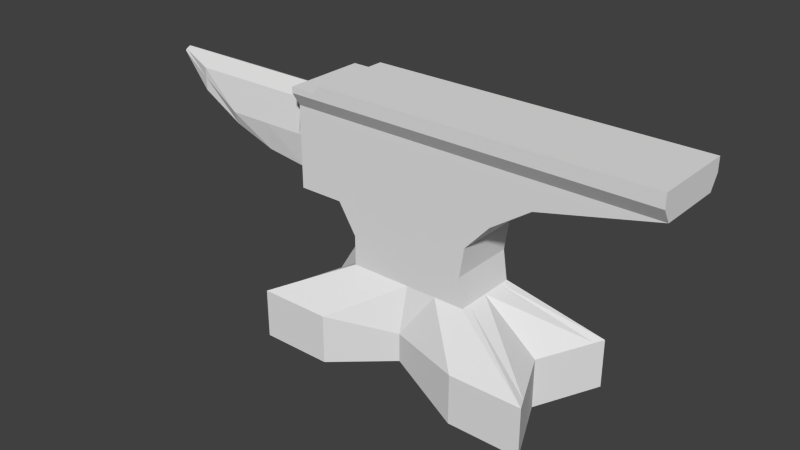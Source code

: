 # Source: anvil.blend  (saved by Blender 2.70.0; exported with 4.5.12 LTS)
import bpy
from mathutils import Matrix  # noqa: F401  (used for matrix-valued properties, if any)

bpy.ops.wm.read_factory_settings(use_empty=True)
scene = bpy.context.scene
scene.name = 'Scene'

# ---- collections
col_collection_1 = bpy.data.collections.new('Collection 1'); scene.collection.children.link(col_collection_1)

# ---- world
world_world = bpy.data.worlds.new('World'); scene.world = world_world
world_world.color = (0.05088, 0.05088, 0.05088)
world_world.use_sun_shadow = False
world_world.sun_shadow_jitter_overblur = 0.0
world_world.cycles.sampling_method = 'MANUAL'
world_world.cycles.sample_map_resolution = 256

# ---- meshes
me_cube_001 = bpy.data.meshes.new('Cube.001')
me_cube_001.from_pydata([(-1.032, -0.5552, -1.158), (1.435, -0.5552, -1.158), (-1.032, -0.5552, -0.7358), (1.435, -0.5552, -0.7358), (-0.3127, -0.276, -0.3573), (0.7154, -0.276, -0.3573), (0.2013, -0.3664, -0.7358), (0.2013, -0.3664, -0.979), (0.2013, -0.276, -0.3573), (0.818, -0.5552, -1.158), (0.818, -0.5552, -0.7358), (0.4584, -0.276, -0.3573), (-0.4153, -0.5552, -0.7358), (-0.05568, -0.276, -0.3573), (-0.4153, -0.5552, -1.158), (-0.3127, -0.276, -0.1103), (-0.4665, -0.276, 0.1367), (0.7154, -0.276, 0.1367), (0.2013, -0.276, 0.1367), (0.4584, -0.276, 0.1367), (-0.05568, -0.276, 0.1367), (-0.4665, -0.276, 0.5935), (0.4584, -0.276, -0.1103), (0.2013, -0.276, -0.1103), (-0.05568, -0.276, -0.1103), (0.6781, -0.276, -0.1103), (-0.4665, -0.3467, 1.05), (2.207, -0.3467, 1.05), (0.2013, -0.3467, 1.05), (0.4584, -0.3467, 1.05), (-0.05568, -0.3467, 1.05), (0.4584, -0.276, 0.5935), (0.2013, -0.276, 0.5935), (-0.05568, -0.276, 0.5935), (1.251, -0.276, 0.5935), (-0.05568, -0.276, 0.3651), (-0.4665, -0.276, 0.3651), (0.4584, -0.276, 0.3651), (0.2013, -0.276, 0.3651), (0.9205, -0.276, 0.3651), (-0.4665, -0.276, 0.8218), (0.4584, -0.276, 0.8218), (0.2013, -0.276, 0.8218), (2.207, -0.276, 0.8218), (-0.05568, -0.276, 0.8218), (-0.4665, -0.3467, 0.936), (0.4584, -0.3467, 0.936), (0.2013, -0.3467, 0.936), (2.207, -0.3467, 0.936), (-0.05568, -0.3467, 0.936), (-0.4665, -0.3114, 0.8789), (0.4584, -0.3114, 0.8789), (0.2013, -0.3114, 0.8789), (2.207, -0.3114, 0.8789), (-0.05568, -0.3114, 0.8789), (-0.4665, -0.276, 0.7076), (0.4584, -0.276, 0.7076), (0.2013, -0.276, 0.7076), (1.729, -0.276, 0.7076), (-0.05568, -0.276, 0.7076), (-0.05568, -0.276, 0.4793), (-0.4665, -0.276, 0.4793), (0.4584, -0.276, 0.4793), (0.2013, -0.276, 0.4793), (1.086, -0.276, 0.4793), (-0.05568, -0.276, 0.2509), (-0.4665, -0.276, 0.2509), (0.4584, -0.276, 0.2509), (0.2013, -0.276, 0.2509), (0.8179, -0.276, 0.2509), (-0.6296, -0.276, 0.1367), (-0.6296, -0.276, 0.5935), (-0.6296, -0.3467, 0.9865), (-0.6296, -0.276, 0.3651), (-0.6296, -0.276, 0.8218), (-0.6296, -0.3467, 0.936), (-0.6296, -0.3114, 0.8789), (-0.6296, -0.276, 0.7076), (-0.6296, -0.276, 0.4793), (-0.6296, -0.276, 0.2509), (-0.583, -0.276, 0.2509), (-0.583, -0.276, 0.4793), (-0.583, -0.276, 0.7076), (-0.583, -0.3114, 0.8789), (-0.583, -0.3467, 0.936), (-0.583, -0.276, 0.8218), (-0.583, -0.276, 0.3651), (-0.583, -0.3467, 1.05), (-0.583, -0.276, 0.5935), (-0.583, -0.276, 0.1367), (-0.4665, -0.276, 0.7647), (0.4584, -0.276, 0.7647), (0.2013, -0.276, 0.7647), (1.968, -0.276, 0.7647), (-0.05568, -0.276, 0.7647), (-0.6296, -0.276, 0.7647), (-0.583, -0.276, 0.7647), (-0.4665, -0.276, 0.6506), (0.4584, -0.276, 0.6506), (0.2013, -0.276, 0.6506), (1.49, -0.276, 0.6506), (-0.05568, -0.276, 0.6506), (-0.6296, -0.276, 0.6506), (-0.583, -0.276, 0.6506), (-0.05568, -0.276, 0.5364), (-0.4665, -0.276, 0.5364), (0.4584, -0.276, 0.5364), (0.2013, -0.276, 0.5364), (1.169, -0.276, 0.5364), (-0.6296, -0.276, 0.5364), (-0.583, -0.276, 0.5364), (-0.05568, -0.276, 0.4222), (-0.4665, -0.276, 0.4222), (0.4584, -0.276, 0.4222), (0.2013, -0.276, 0.4222), (1.003, -0.276, 0.4222), (-0.6296, -0.276, 0.4222), (-0.583, -0.276, 0.4222), (-0.05568, -0.276, 0.308), (-0.4665, -0.276, 0.308), (0.4584, -0.276, 0.308), (0.2013, -0.276, 0.308), (0.8692, -0.276, 0.308), (-0.6296, -0.276, 0.308), (-0.583, -0.276, 0.308), (-0.9507, -0.1957, 0.5338), (-0.9507, -0.1564, 0.2475), (-0.9507, -0.1564, 0.8201), (-0.8469, -0.276, 0.1367), (-0.8469, -0.276, 0.5935), (-0.8469, -0.3467, 0.9865), (-0.8469, -0.276, 0.3651), (-0.8469, -0.276, 0.8218), (-0.8469, -0.3467, 0.936), (-0.8469, -0.3114, 0.8789), (-0.8469, -0.276, 0.7076), (-0.8469, -0.276, 0.4793), (-0.8469, -0.276, 0.2509), (-0.8469, -0.276, 0.7647), (-0.8469, -0.276, 0.6506), (-0.8469, -0.276, 0.5364), (-0.8469, -0.276, 0.4222), (-0.8469, -0.276, 0.308), (-2.403, -0.04798, 0.8617), (-2.403, -0.03912, 0.8403), (-2.403, -0.03912, 0.8762), (-1.677, -0.1564, 0.8201), (-1.677, -0.1564, 0.4199), (-1.677, -0.1957, 0.5338), (-1.314, -0.1564, 0.8201), (-1.314, -0.1564, 0.296), (-1.314, -0.1957, 0.5338), (-2.04, -0.1573, 0.7388), (-2.04, -0.1564, 0.8201), (-2.04, -0.1564, 0.6274), (-0.9928, -0.47, -1.158), (1.396, -0.47, -0.7358), (0.7154, -0.1959, -0.3573), (0.2013, -0.3102, -0.979), (-0.9928, -0.47, -0.7358), (1.396, -0.47, -1.158), (-0.3127, -0.1959, -0.3573), (0.818, -0.47, -1.158), (-0.4153, -0.47, -1.158), (0.7154, -0.1959, 0.1367), (-0.4665, -0.1959, 0.1367), (-0.3127, -0.1959, -0.1103), (0.6781, -0.1959, -0.1103), (2.207, -0.246, 1.05), (0.2013, -0.246, 1.05), (-0.4665, -0.246, 1.05), (0.4584, -0.246, 1.05), (-0.05568, -0.246, 1.05), (1.251, -0.1959, 0.5935), (0.9205, -0.1959, 0.3651), (2.207, -0.1959, 0.8218), (2.207, -0.246, 0.936), (2.207, -0.221, 0.8789), (1.729, -0.1959, 0.7076), (1.086, -0.1959, 0.4793), (0.8179, -0.1959, 0.2509), (-0.6296, -0.1959, 0.1367), (-0.6296, -0.246, 0.9865), (-0.583, -0.246, 1.05), (-0.583, -0.1959, 0.1367), (1.968, -0.1959, 0.7647), (1.49, -0.1959, 0.6506), (1.169, -0.1959, 0.5364), (1.003, -0.1959, 0.4222), (0.8692, -0.1959, 0.308), (-0.8469, -0.1959, 0.1367), (-0.8469, -0.246, 0.9865), (-0.8469, -0.246, 0.936), (-0.8469, -0.221, 0.8789), (-0.8469, -0.1959, 0.8218), (-0.8469, -0.1959, 0.7647), (-0.8469, -0.1959, 0.7076), (-0.8469, -0.1959, 0.6506), (-0.8469, -0.1959, 0.5935), (-0.8469, -0.1959, 0.5364), (-0.8469, -0.1899, 0.4793), (-0.8469, -0.1807, 0.4222), (-0.8469, -0.1743, 0.3651), (-0.8469, -0.1645, 0.308), (-0.8469, -0.1564, 0.2509), (-0.05568, -0.276, 0.1713), (-0.4665, -0.276, 0.1713), (0.4584, -0.276, 0.1713), (0.2013, -0.276, 0.1713), (0.7464, -0.276, 0.1713), (-0.6296, -0.276, 0.1713), (-0.583, -0.276, 0.1713), (-0.8469, -0.276, 0.1713), (0.7464, -0.1959, 0.1713), (-0.8469, -0.184, 0.1713), (-1.032, 0.5552, -1.158), (1.435, 0.5552, -1.158), (-1.032, 0.5552, -0.7358), (1.435, 0.5552, -0.7358), (-0.3127, 0.276, -0.3573), (0.7154, 0.276, -0.3573), (0.2013, 0.3664, -0.7358), (0.2013, 0.3664, -0.979), (0.2013, 0.276, -0.3573), (-0.7765, 0.0, -0.7358), (-0.7765, 0.0, -1.158), (1.179, 0.0, -0.7358), (1.179, 0.0, -1.158), (-0.3127, 0.0, -0.3573), (0.7154, 0.0, -0.3573), (0.2013, 0.0, -0.979), (0.818, 0.5552, -1.158), (0.818, 0.5552, -0.7358), (0.4584, 0.276, -0.3573), (0.818, 0.0, -1.158), (-0.3127, 0.0, -0.1103), (-0.4153, 0.5552, -0.7358), (-0.05568, 0.276, -0.3573), (-0.4153, 0.5552, -1.158), (-0.3127, 0.276, -0.1103), (-0.4153, 0.0, -1.158), (-0.4665, 0.276, 0.1367), (0.7154, 0.276, 0.1367), (0.2013, 0.276, 0.1367), (-0.4665, 0.0, 0.1367), (0.7154, 0.0, 0.1367), (0.4584, 0.276, 0.1367), (-0.05568, 0.276, 0.1367), (-0.4665, 0.276, 0.5935), (0.6781, 0.0, -0.1103), (0.4584, 0.276, -0.1103), (0.2013, 0.276, -0.1103), (-0.05568, 0.276, -0.1103), (0.6781, 0.276, -0.1103), (-0.4665, 0.3467, 1.05), (2.207, 0.3467, 1.05), (0.2013, 0.3467, 1.05), (-0.4665, 0.0, 1.05), (2.207, 0.0, 1.05), (0.2013, 0.0, 1.05), (0.4584, 0.3467, 1.05), (0.4584, 0.0, 1.05), (-0.05568, 0.3467, 1.05), (-0.05568, 0.0, 1.05), (1.251, 0.0, 0.5935), (0.4584, 0.276, 0.5935), (0.2013, 0.276, 0.5935), (-0.05568, 0.276, 0.5935), (1.251, 0.276, 0.5935), (0.9205, 0.0, 0.3651), (-0.05568, 0.276, 0.3651), (-0.4665, 0.276, 0.3651), (0.4584, 0.276, 0.3651), (0.2013, 0.276, 0.3651), (0.9205, 0.276, 0.3651), (-0.4665, 0.276, 0.8218), (0.4584, 0.276, 0.8218), (0.2013, 0.276, 0.8218), (2.207, 0.276, 0.8218), (2.207, 0.0, 0.8218), (-0.05568, 0.276, 0.8218), (-0.4665, 0.3467, 0.936), (0.4584, 0.3467, 0.936), (0.2013, 0.3467, 0.936), (2.207, 0.3467, 0.936), (2.207, 0.0, 0.936), (-0.05568, 0.3467, 0.936), (-0.4665, 0.3114, 0.8789), (0.4584, 0.3114, 0.8789), (0.2013, 0.3114, 0.8789), (2.207, 0.3114, 0.8789), (2.207, 0.0, 0.8789), (-0.05568, 0.3114, 0.8789), (-0.4665, 0.276, 0.7076), (0.4584, 0.276, 0.7076), (0.2013, 0.276, 0.7076), (1.729, 0.276, 0.7076), (1.729, 0.0, 0.7076), (-0.05568, 0.276, 0.7076), (1.086, 0.0, 0.4793), (-0.05568, 0.276, 0.4793), (-0.4665, 0.276, 0.4793), (0.4584, 0.276, 0.4793), (0.2013, 0.276, 0.4793), (1.086, 0.276, 0.4793), (0.8179, 0.0, 0.2509), (-0.05568, 0.276, 0.2509), (-0.4665, 0.276, 0.2509), (0.4584, 0.276, 0.2509), (0.2013, 0.276, 0.2509), (0.8179, 0.276, 0.2509), (-0.6296, 0.276, 0.1367), (-0.6296, 0.0, 0.1367), (-0.6296, 0.276, 0.5935), (-0.6296, 0.3467, 0.9865), (-0.6296, 0.0, 0.9865), (-0.6296, 0.276, 0.3651), (-0.6296, 0.276, 0.8218), (-0.6296, 0.3467, 0.936), (-0.6296, 0.3114, 0.8789), (-0.6296, 0.276, 0.7076), (-0.6296, 0.276, 0.4793), (-0.6296, 0.276, 0.2509), (-0.583, 0.276, 0.2509), (-0.583, 0.276, 0.4793), (-0.583, 0.276, 0.7076), (-0.583, 0.3114, 0.8789), (-0.583, 0.3467, 0.936), (-0.583, 0.276, 0.8218), (-0.583, 0.276, 0.3651), (-0.583, 0.0, 1.05), (-0.583, 0.3467, 1.05), (-0.583, 0.276, 0.5935), (-0.583, 0.0, 0.1367), (-0.583, 0.276, 0.1367), (-0.4665, 0.276, 0.7647), (0.4584, 0.276, 0.7647), (0.2013, 0.276, 0.7647), (1.968, 0.276, 0.7647), (1.968, 0.0, 0.7647), (-0.05568, 0.276, 0.7647), (-0.6296, 0.276, 0.7647), (-0.583, 0.276, 0.7647), (-0.4665, 0.276, 0.6506), (0.4584, 0.276, 0.6506), (0.2013, 0.276, 0.6506), (1.49, 0.276, 0.6506), (1.49, 0.0, 0.6506), (-0.05568, 0.276, 0.6506), (-0.6296, 0.276, 0.6506), (-0.583, 0.276, 0.6506), (1.169, 0.0, 0.5364), (-0.05568, 0.276, 0.5364), (-0.4665, 0.276, 0.5364), (0.4584, 0.276, 0.5364), (0.2013, 0.276, 0.5364), (1.169, 0.276, 0.5364), (-0.6296, 0.276, 0.5364), (-0.583, 0.276, 0.5364), (1.003, 0.0, 0.4222), (-0.05568, 0.276, 0.4222), (-0.4665, 0.276, 0.4222), (0.4584, 0.276, 0.4222), (0.2013, 0.276, 0.4222), (1.003, 0.276, 0.4222), (-0.6296, 0.276, 0.4222), (-0.583, 0.276, 0.4222), (0.8692, 0.0, 0.308), (-0.05568, 0.276, 0.308), (-0.4665, 0.276, 0.308), (0.4584, 0.276, 0.308), (0.2013, 0.276, 0.308), (0.8692, 0.276, 0.308), (-0.6296, 0.276, 0.308), (-0.583, 0.276, 0.308), (-0.9507, 0.0, 0.8944), (-0.9507, 0.1957, 0.5338), (-0.9507, 0.0, 0.1732), (-0.9507, 0.1564, 0.2475), (-0.9507, 0.1564, 0.8201), (-0.8469, 0.276, 0.1367), (-0.8469, 0.0, 0.1367), (-0.8469, 0.276, 0.5935), (-0.8469, 0.3467, 0.9865), (-0.8469, 0.0, 0.9865), (-0.8469, 0.276, 0.3651), (-0.8469, 0.276, 0.8218), (-0.8469, 0.3467, 0.936), (-0.8469, 0.3114, 0.8789), (-0.8469, 0.276, 0.7076), (-0.8469, 0.276, 0.4793), (-0.8469, 0.276, 0.2509), (-0.8469, 0.276, 0.7647), (-0.8469, 0.276, 0.6506), (-0.8469, 0.276, 0.5364), (-0.8469, 0.276, 0.4222), (-0.8469, 0.276, 0.308), (-0.8469, 0.0, 0.936), (-0.8469, 0.0, 0.8789), (-2.403, 0.0, 0.8617), (-2.403, 0.0, 0.8944), (-2.403, 0.04798, 0.8617), (-2.403, 0.0, 0.8289), (-2.403, 0.03912, 0.8403), (-2.403, 0.03912, 0.8762), (-1.677, 0.1564, 0.8201), (-1.677, 0.0, 0.8944), (-1.677, 0.1564, 0.4199), (-1.677, 0.1957, 0.5338), (-1.677, 0.0, 0.3457), (-1.314, 0.1564, 0.8201), (-1.314, 0.1564, 0.296), (-1.314, 0.0, 0.8944), (-1.314, 0.1957, 0.5338), (-1.314, 0.0, 0.2217), (-2.04, 0.0, 0.8944), (-2.04, 0.1573, 0.7388), (-2.04, 0.0, 0.5532), (-2.04, 0.1564, 0.8201), (-2.04, 0.1564, 0.6274), (-0.9928, 0.47, -1.158), (1.396, 0.47, -0.7358), (0.7154, 0.1959, -0.3573), (0.2013, 0.3102, -0.979), (-0.9928, 0.47, -0.7358), (1.396, 0.47, -1.158), (-0.3127, 0.1959, -0.3573), (0.818, 0.47, -1.158), (-0.4153, 0.47, -1.158), (0.7154, 0.1959, 0.1367), (-0.4665, 0.1959, 0.1367), (-0.3127, 0.1959, -0.1103), (0.6781, 0.1959, -0.1103), (2.207, 0.246, 1.05), (0.2013, 0.246, 1.05), (-0.4665, 0.246, 1.05), (0.4584, 0.246, 1.05), (-0.05568, 0.246, 1.05), (1.251, 0.1959, 0.5935), (0.9205, 0.1959, 0.3651), (2.207, 0.1959, 0.8218), (2.207, 0.246, 0.936), (2.207, 0.221, 0.8789), (1.729, 0.1959, 0.7076), (1.086, 0.1959, 0.4793), (0.8179, 0.1959, 0.2509), (-0.6296, 0.1959, 0.1367), (-0.6296, 0.246, 0.9865), (-0.583, 0.246, 1.05), (-0.583, 0.1959, 0.1367), (1.968, 0.1959, 0.7647), (1.49, 0.1959, 0.6506), (1.169, 0.1959, 0.5364), (1.003, 0.1959, 0.4222), (0.8692, 0.1959, 0.308), (-0.8469, 0.1959, 0.1367), (-0.8469, 0.246, 0.9865), (-0.8469, 0.246, 0.936), (-0.8469, 0.221, 0.8789), (-0.8469, 0.1959, 0.8218), (-0.8469, 0.1959, 0.7647), (-0.8469, 0.1959, 0.7076), (-0.8469, 0.1959, 0.6506), (-0.8469, 0.1959, 0.5935), (-0.8469, 0.1959, 0.5364), (-0.8469, 0.1899, 0.4793), (-0.8469, 0.1807, 0.4222), (-0.8469, 0.1743, 0.3651), (-0.8469, 0.1645, 0.308), (-0.8469, 0.1564, 0.2509), (0.7464, 0.0, 0.1713), (-0.05568, 0.276, 0.1713), (-0.4665, 0.276, 0.1713), (0.4584, 0.276, 0.1713), (0.2013, 0.276, 0.1713), (0.7464, 0.276, 0.1713), (-0.6296, 0.276, 0.1713), (-0.583, 0.276, 0.1713), (-0.8469, 0.276, 0.1713), (-0.8469, 0.0, 0.1713), (0.7464, 0.1959, 0.1713), (-0.8469, 0.184, 0.1713)], [], [(156, 3, 1, 160), (12, 2, 0, 14), (10, 3, 5, 11), (159, 2, 4, 161), (10, 6, 7, 9), (12, 6, 8, 13), (22, 25, 17, 19), (159, 224, 225, 155), (162, 234, 227, 160), (166, 15, 16, 165), (156, 226, 229, 157), (163, 240, 230, 158), (6, 10, 11, 8), (3, 10, 9, 1), (158, 230, 234, 162), (23, 22, 19, 18), (6, 12, 14, 7), (24, 23, 18, 20), (2, 12, 13, 4), (155, 225, 240, 163), (46, 48, 27, 29), (47, 46, 29, 28), (49, 47, 28, 30), (15, 24, 20, 16), (167, 249, 245, 164), (11, 5, 25, 22), (161, 4, 15, 166), (8, 11, 22, 23), (13, 8, 23, 24), (4, 13, 24, 15), (157, 229, 249, 167), (172, 263, 257, 170), (171, 261, 259, 169), (168, 258, 261, 171), (169, 259, 263, 172), (45, 49, 30, 26), (176, 285, 258, 168), (106, 108, 34, 31), (107, 106, 31, 32), (104, 107, 32, 33), (105, 104, 33, 21), (187, 351, 264, 173), (120, 122, 39, 37), (121, 120, 37, 38), (118, 121, 38, 35), (119, 118, 35, 36), (189, 367, 269, 174), (91, 93, 43, 41), (92, 91, 41, 42), (94, 92, 42, 44), (90, 94, 44, 40), (185, 339, 279, 175), (51, 53, 48, 46), (52, 51, 46, 47), (54, 52, 47, 49), (50, 54, 49, 45), (177, 291, 285, 176), (41, 43, 53, 51), (42, 41, 51, 52), (44, 42, 52, 54), (40, 44, 54, 50), (175, 279, 291, 177), (98, 100, 58, 56), (99, 98, 56, 57), (101, 99, 57, 59), (97, 101, 59, 55), (186, 347, 297, 178), (113, 115, 64, 62), (114, 113, 62, 63), (111, 114, 63, 60), (112, 111, 60, 61), (188, 359, 299, 179), (207, 209, 69, 67), (208, 207, 67, 68), (205, 208, 68, 65), (206, 205, 65, 66), (213, 470, 305, 180), (184, 89, 70, 181), (97, 55, 82, 103), (206, 66, 80, 211), (103, 82, 77, 102), (96, 85, 74, 95), (183, 330, 315, 182), (40, 50, 83, 85), (211, 80, 79, 210), (84, 87, 72, 75), (83, 84, 75, 76), (117, 81, 78, 116), (90, 40, 85, 96), (165, 16, 89, 184), (124, 86, 73, 123), (112, 61, 81, 117), (110, 88, 71, 109), (119, 36, 86, 124), (170, 257, 330, 183), (50, 45, 84, 83), (105, 21, 88, 110), (85, 83, 76, 74), (45, 26, 87, 84), (56, 58, 93, 91), (57, 56, 91, 92), (59, 57, 92, 94), (55, 59, 94, 90), (178, 297, 339, 185), (82, 96, 95, 77), (55, 90, 96, 82), (31, 34, 100, 98), (32, 31, 98, 99), (33, 32, 99, 101), (21, 33, 101, 97), (173, 264, 347, 186), (21, 97, 103, 88), (88, 103, 102, 71), (62, 64, 108, 106), (63, 62, 106, 107), (60, 63, 107, 104), (61, 60, 104, 105), (179, 299, 351, 187), (81, 110, 109, 78), (61, 105, 110, 81), (37, 39, 115, 113), (38, 37, 113, 114), (35, 38, 114, 111), (36, 35, 111, 112), (174, 269, 359, 188), (86, 117, 116, 73), (36, 112, 117, 86), (67, 69, 122, 120), (68, 67, 120, 121), (65, 68, 121, 118), (66, 65, 118, 119), (180, 305, 367, 189), (80, 124, 123, 79), (66, 119, 124, 80), (74, 76, 134, 132), (95, 74, 132, 138), (79, 123, 142, 137), (71, 102, 139, 129), (181, 70, 128, 190), (210, 79, 137, 212), (78, 109, 140, 136), (123, 73, 131, 142), (76, 75, 133, 134), (102, 77, 135, 139), (109, 71, 129, 140), (77, 95, 138, 135), (116, 78, 136, 141), (192, 191, 384, 397), (193, 192, 397, 398), (214, 212, 137, 204), (75, 72, 130, 133), (73, 116, 141, 131), (182, 315, 384, 191), (145, 400, 399, 143), (143, 399, 402, 144), (153, 415, 400, 145), (154, 152, 143, 144), (417, 154, 144, 402), (152, 153, 145, 143), (149, 412, 406, 146), (150, 151, 148, 147), (414, 150, 147, 409), (151, 149, 146, 148), (127, 375, 412, 149), (126, 125, 151, 150), (377, 126, 150, 414), (125, 127, 149, 151), (146, 406, 415, 153), (147, 148, 152, 154), (409, 147, 154, 417), (148, 146, 153, 152), (226, 156, 160, 227), (224, 159, 161, 228), (2, 159, 155, 0), (9, 162, 160, 1), (235, 166, 165, 244), (3, 156, 157, 5), (14, 163, 158, 7), (7, 158, 162, 9), (0, 155, 163, 14), (25, 167, 164, 17), (228, 161, 166, 235), (5, 157, 167, 25), (30, 172, 170, 26), (29, 171, 169, 28), (27, 168, 171, 29), (28, 169, 172, 30), (48, 176, 168, 27), (108, 187, 173, 34), (122, 189, 174, 39), (93, 185, 175, 43), (53, 177, 176, 48), (43, 175, 177, 53), (100, 186, 178, 58), (115, 188, 179, 64), (209, 213, 180, 69), (333, 184, 181, 312), (87, 183, 182, 72), (244, 165, 184, 333), (26, 170, 183, 87), (58, 178, 185, 93), (34, 173, 186, 100), (64, 179, 187, 108), (39, 174, 188, 115), (69, 180, 189, 122), (312, 181, 190, 381), (133, 130, 191, 192), (134, 133, 192, 193), (132, 134, 193, 194), (138, 132, 194, 195), (135, 138, 195, 196), (139, 135, 196, 197), (129, 139, 197, 198), (140, 129, 198, 199), (136, 140, 199, 200), (141, 136, 200, 201), (131, 141, 201, 202), (142, 131, 202, 203), (137, 142, 203, 204), (72, 182, 191, 130), (199, 198, 197, 196, 195, 194, 127, 125), (398, 375, 127, 194), (199, 125, 126, 204, 203, 202, 201, 200), (19, 17, 209, 207), (18, 19, 207, 208), (20, 18, 208, 205), (16, 20, 205, 206), (164, 245, 470, 213), (16, 206, 211, 89), (89, 211, 210, 70), (70, 210, 212, 128), (190, 128, 212, 214), (17, 164, 213, 209), (381, 190, 214, 479), (377, 479, 204, 126), (479, 214, 204), (194, 193, 398), (421, 425, 216, 218), (236, 238, 215, 217), (232, 233, 220, 218), (424, 426, 219, 217), (232, 231, 222, 221), (236, 237, 223, 221), (250, 246, 242, 253), (424, 420, 225, 224), (427, 425, 227, 234), (431, 430, 241, 239), (421, 422, 229, 226), (428, 423, 230, 240), (221, 223, 233, 232), (218, 216, 231, 232), (423, 427, 234, 230), (251, 243, 246, 250), (221, 222, 238, 236), (252, 247, 243, 251), (217, 219, 237, 236), (420, 428, 240, 225), (282, 260, 255, 284), (283, 256, 260, 282), (286, 262, 256, 283), (239, 241, 247, 252), (432, 429, 245, 249), (233, 250, 253, 220), (426, 431, 239, 219), (223, 251, 250, 233), (237, 252, 251, 223), (219, 239, 252, 237), (422, 432, 249, 229), (437, 435, 257, 263), (436, 434, 259, 261), (433, 436, 261, 258), (434, 437, 263, 259), (281, 254, 262, 286), (441, 433, 258, 285), (354, 265, 268, 356), (355, 266, 265, 354), (352, 267, 266, 355), (353, 248, 267, 352), (452, 438, 264, 351), (370, 272, 274, 372), (371, 273, 272, 370), (368, 270, 273, 371), (369, 271, 270, 368), (454, 439, 269, 367), (336, 276, 278, 338), (337, 277, 276, 336), (340, 280, 277, 337), (335, 275, 280, 340), (450, 440, 279, 339), (288, 282, 284, 290), (289, 283, 282, 288), (292, 286, 283, 289), (287, 281, 286, 292), (442, 441, 285, 291), (276, 288, 290, 278), (277, 289, 288, 276), (280, 292, 289, 277), (275, 287, 292, 280), (440, 442, 291, 279), (344, 294, 296, 346), (345, 295, 294, 344), (348, 298, 295, 345), (343, 293, 298, 348), (451, 443, 297, 347), (362, 302, 304, 364), (363, 303, 302, 362), (360, 300, 303, 363), (361, 301, 300, 360), (453, 444, 299, 359), (473, 308, 310, 475), (474, 309, 308, 473), (471, 306, 309, 474), (472, 307, 306, 471), (480, 445, 305, 470), (449, 446, 311, 334), (343, 350, 325, 293), (472, 477, 323, 307), (350, 349, 320, 325), (342, 341, 317, 328), (448, 447, 315, 330), (275, 328, 326, 287), (477, 476, 322, 323), (327, 318, 314, 331), (326, 319, 318, 327), (366, 365, 321, 324), (335, 342, 328, 275), (430, 449, 334, 241), (374, 373, 316, 329), (361, 366, 324, 301), (358, 357, 313, 332), (369, 374, 329, 271), (435, 448, 330, 257), (287, 326, 327, 281), (353, 358, 332, 248), (328, 317, 319, 326), (281, 327, 331, 254), (294, 336, 338, 296), (295, 337, 336, 294), (298, 340, 337, 295), (293, 335, 340, 298), (443, 450, 339, 297), (325, 320, 341, 342), (293, 325, 342, 335), (265, 344, 346, 268), (266, 345, 344, 265), (267, 348, 345, 266), (248, 343, 348, 267), (438, 451, 347, 264), (248, 332, 350, 343), (332, 313, 349, 350), (302, 354, 356, 304), (303, 355, 354, 302), (300, 352, 355, 303), (301, 353, 352, 300), (444, 452, 351, 299), (324, 321, 357, 358), (301, 324, 358, 353), (272, 362, 364, 274), (273, 363, 362, 272), (270, 360, 363, 273), (271, 361, 360, 270), (439, 453, 359, 269), (329, 316, 365, 366), (271, 329, 366, 361), (308, 370, 372, 310), (309, 371, 370, 308), (306, 368, 371, 309), (307, 369, 368, 306), (445, 454, 367, 305), (323, 322, 373, 374), (307, 323, 374, 369), (317, 386, 388, 319), (341, 392, 386, 317), (322, 391, 396, 373), (313, 382, 393, 349), (446, 455, 380, 311), (476, 478, 391, 322), (321, 390, 394, 357), (373, 396, 385, 316), (319, 388, 387, 318), (349, 393, 389, 320), (357, 394, 382, 313), (320, 389, 392, 341), (365, 395, 390, 321), (457, 397, 384, 456), (458, 398, 397, 457), (481, 469, 391, 478), (318, 387, 383, 314), (316, 385, 395, 365), (447, 456, 384, 315), (404, 401, 399, 400), (401, 403, 402, 399), (418, 404, 400, 415), (419, 403, 401, 416), (417, 402, 403, 419), (416, 401, 404, 418), (410, 405, 406, 412), (411, 407, 408, 413), (414, 409, 407, 411), (413, 408, 405, 410), (379, 410, 412, 375), (378, 411, 413, 376), (377, 414, 411, 378), (376, 413, 410, 379), (405, 418, 415, 406), (407, 419, 416, 408), (409, 417, 419, 407), (408, 416, 418, 405), (226, 227, 425, 421), (224, 228, 426, 424), (217, 215, 420, 424), (231, 216, 425, 427), (235, 244, 430, 431), (218, 220, 422, 421), (238, 222, 423, 428), (222, 231, 427, 423), (215, 238, 428, 420), (253, 242, 429, 432), (228, 235, 431, 426), (220, 253, 432, 422), (262, 254, 435, 437), (260, 256, 434, 436), (255, 260, 436, 433), (256, 262, 437, 434), (284, 255, 433, 441), (356, 268, 438, 452), (372, 274, 439, 454), (338, 278, 440, 450), (290, 284, 441, 442), (278, 290, 442, 440), (346, 296, 443, 451), (364, 304, 444, 453), (475, 310, 445, 480), (333, 312, 446, 449), (331, 314, 447, 448), (244, 333, 449, 430), (254, 331, 448, 435), (296, 338, 450, 443), (268, 346, 451, 438), (304, 356, 452, 444), (274, 364, 453, 439), (310, 372, 454, 445), (312, 381, 455, 446), (387, 457, 456, 383), (388, 458, 457, 387), (386, 459, 458, 388), (392, 460, 459, 386), (389, 461, 460, 392), (393, 462, 461, 389), (382, 463, 462, 393), (394, 464, 463, 382), (390, 465, 464, 394), (395, 466, 465, 390), (385, 467, 466, 395), (396, 468, 467, 385), (391, 469, 468, 396), (314, 383, 456, 447), (464, 376, 379, 459, 460, 461, 462, 463), (398, 459, 379, 375), (464, 465, 466, 467, 468, 469, 378, 376), (246, 473, 475, 242), (243, 474, 473, 246), (247, 471, 474, 243), (241, 472, 471, 247), (429, 480, 470, 245), (241, 334, 477, 472), (334, 311, 476, 477), (311, 380, 478, 476), (455, 481, 478, 380), (242, 475, 480, 429), (381, 479, 481, 455), (377, 378, 469, 479), (479, 469, 481), (459, 398, 458)])
_uv = me_cube_001.uv_layers.new(name='UVMap')
_uv.uv.foreach_set('vector', [0.8465, 0.685, 0.8352, 0.6782, 0.8275, 0.6474, 0.8369, 0.6376, 0.2787, 0.6834, 0.1953, 0.6571, 0.1941, 0.6228, 0.2744, 0.5916, 0.7448, 0.699, 0.8352, 0.6782, 0.766, 0.8747, 0.6457, 0.8992, 0.1808, 0.6653, 0.1953, 0.6571, 0.2514, 0.8712, 0.2311, 0.8846, 0.7448, 0.699, 0.5136, 0.6902, 0.5171, 0.5742, 0.7568, 0.6072, 0.2787, 0.6834, 0.5136, 0.6902, 0.5114, 0.8977, 0.3757, 0.8979, 0.5482, 0.07249, 0.5871, 0.06547, 0.6064, 0.1125, 0.5542, 0.1167, 0.1808, 0.6653, 0.003904, 0.6984, 0.0676, 0.4952, 0.1858, 0.6126, 0.7593, 0.5914, 0.8318, 0.4221, 0.9869, 0.5232, 0.8369, 0.6376, 0.3894, 0.06296, 0.4046, 0.07112, 0.3644, 0.1276, 0.3521, 0.1131, 0.8465, 0.685, 0.9896, 0.729, 0.8513, 0.9337, 0.7843, 0.8885, 0.2733, 0.5749, 0.2166, 0.4098, 0.5212, 0.4069, 0.5178, 0.5527, 0.5136, 0.6902, 0.7448, 0.699, 0.6457, 0.8992, 0.5114, 0.8977, 0.8352, 0.6782, 0.7448, 0.699, 0.7568, 0.6072, 0.8275, 0.6474, 0.5178, 0.5527, 0.5212, 0.4069, 0.8318, 0.4221, 0.7593, 0.5914, 0.5031, 0.0763, 0.5482, 0.07249, 0.5542, 0.1167, 0.5052, 0.1203, 0.5136, 0.6902, 0.2787, 0.6834, 0.2744, 0.5916, 0.5171, 0.5742, 0.4566, 0.07579, 0.5031, 0.0763, 0.5052, 0.1203, 0.4547, 0.1217, 0.1953, 0.6571, 0.2787, 0.6834, 0.3757, 0.8979, 0.2514, 0.8712, 0.1858, 0.6126, 0.0676, 0.4952, 0.2166, 0.4098, 0.2733, 0.5749, 0.567, 0.2769, 0.89, 0.2645, 0.8888, 0.2783, 0.569, 0.3009, 0.5156, 0.2806, 0.567, 0.2769, 0.569, 0.3009, 0.5168, 0.3038, 0.465, 0.2831, 0.5156, 0.2806, 0.5168, 0.3038, 0.4656, 0.3055, 0.4046, 0.07112, 0.4566, 0.07579, 0.4547, 0.1217, 0.3644, 0.1276, 0.6003, 0.061, 0.6297, 0.0492, 0.6475, 0.08271, 0.6197, 0.1029, 0.5419, 0.03332, 0.5784, 0.02423, 0.5871, 0.06547, 0.5482, 0.07249, 0.4085, 0.0186, 0.4223, 0.02439, 0.4046, 0.07112, 0.3894, 0.06296, 0.5023, 0.03567, 0.5419, 0.03332, 0.5482, 0.07249, 0.5031, 0.0763, 0.4615, 0.0336, 0.5023, 0.03567, 0.5031, 0.0763, 0.4566, 0.07579, 0.4223, 0.02439, 0.4615, 0.0336, 0.4566, 0.07579, 0.4046, 0.07112, 0.5902, 0.02161, 0.6184, 0.01348, 0.6297, 0.0492, 0.6003, 0.061, 0.4658, 0.3254, 0.465, 0.3767, 0.3782, 0.3715, 0.3882, 0.324, 0.5706, 0.3214, 0.5751, 0.3753, 0.5191, 0.3767, 0.5177, 0.3244, 0.9021, 0.2908, 0.984, 0.3227, 0.5751, 0.3753, 0.5706, 0.3214, 0.5177, 0.3244, 0.5191, 0.3767, 0.465, 0.3767, 0.4658, 0.3254, 0.3883, 0.2863, 0.465, 0.2831, 0.4656, 0.3055, 0.3897, 0.3056, 0.9083, 0.2646, 0.9924, 0.2627, 0.984, 0.3227, 0.9021, 0.2908, 0.5601, 0.1939, 0.6981, 0.189, 0.7172, 0.1998, 0.561, 0.205, 0.5101, 0.1978, 0.5601, 0.1939, 0.561, 0.205, 0.5109, 0.2089, 0.4597, 0.2015, 0.5101, 0.1978, 0.5109, 0.2089, 0.4606, 0.2126, 0.3795, 0.2093, 0.4597, 0.2015, 0.4606, 0.2126, 0.381, 0.2202, 0.7056, 0.1753, 0.7208, 0.1441, 0.7359, 0.1501, 0.7231, 0.1837, 0.5569, 0.1498, 0.6377, 0.1461, 0.649, 0.1569, 0.5577, 0.1609, 0.5071, 0.1533, 0.5569, 0.1498, 0.5577, 0.1609, 0.5078, 0.1644, 0.4564, 0.1563, 0.5071, 0.1533, 0.5078, 0.1644, 0.4572, 0.1677, 0.3728, 0.1644, 0.4564, 0.1563, 0.4572, 0.1677, 0.3748, 0.1759, 0.6483, 0.135, 0.6716, 0.1104, 0.6808, 0.1186, 0.6589, 0.1445, 0.5638, 0.2381, 0.8626, 0.2317, 0.8974, 0.2424, 0.5648, 0.2494, 0.5132, 0.2425, 0.5638, 0.2381, 0.5648, 0.2494, 0.514, 0.2538, 0.4629, 0.246, 0.5132, 0.2425, 0.514, 0.2538, 0.4636, 0.257, 0.3849, 0.2522, 0.4629, 0.246, 0.4636, 0.257, 0.386, 0.2626, 0.8675, 0.2157, 0.8883, 0.1679, 0.9766, 0.2122, 0.9115, 0.2345, 0.566, 0.2636, 0.8939, 0.2541, 0.89, 0.2645, 0.567, 0.2769, 0.5148, 0.2672, 0.566, 0.2636, 0.567, 0.2769, 0.5156, 0.2806, 0.4644, 0.27, 0.5148, 0.2672, 0.5156, 0.2806, 0.465, 0.2831, 0.3873, 0.2745, 0.4644, 0.27, 0.465, 0.2831, 0.3883, 0.2863, 0.9117, 0.2502, 0.9865, 0.2367, 0.9924, 0.2627, 0.9083, 0.2646, 0.5648, 0.2494, 0.8974, 0.2424, 0.8939, 0.2541, 0.566, 0.2636, 0.514, 0.2538, 0.5648, 0.2494, 0.566, 0.2636, 0.5148, 0.2672, 0.4636, 0.257, 0.514, 0.2538, 0.5148, 0.2672, 0.4644, 0.27, 0.386, 0.2626, 0.4636, 0.257, 0.4644, 0.27, 0.3873, 0.2745, 0.9115, 0.2345, 0.9766, 0.2122, 0.9865, 0.2367, 0.9117, 0.2502, 0.5619, 0.2157, 0.7662, 0.2105, 0.8143, 0.2209, 0.5629, 0.2269, 0.5116, 0.2201, 0.5619, 0.2157, 0.5629, 0.2269, 0.5124, 0.2313, 0.4614, 0.2238, 0.5116, 0.2201, 0.5124, 0.2313, 0.4622, 0.2349, 0.3823, 0.231, 0.4614, 0.2238, 0.4622, 0.2349, 0.3836, 0.2417, 0.7696, 0.1951, 0.7765, 0.1581, 0.8249, 0.162, 0.8177, 0.2046, 0.5585, 0.1718, 0.6653, 0.1679, 0.6813, 0.1785, 0.5593, 0.1829, 0.5085, 0.1755, 0.5585, 0.1718, 0.5593, 0.1829, 0.5093, 0.1867, 0.458, 0.179, 0.5085, 0.1755, 0.5093, 0.1867, 0.4589, 0.1903, 0.3765, 0.1871, 0.458, 0.179, 0.4589, 0.1903, 0.3781, 0.1983, 0.6738, 0.1556, 0.6933, 0.1281, 0.7067, 0.1367, 0.6893, 0.1658, 0.5547, 0.1232, 0.6128, 0.1195, 0.6271, 0.1352, 0.556, 0.1387, 0.5055, 0.1269, 0.5547, 0.1232, 0.556, 0.1387, 0.5064, 0.1422, 0.455, 0.1287, 0.5055, 0.1269, 0.5064, 0.1422, 0.4557, 0.1448, 0.3664, 0.1354, 0.455, 0.1287, 0.4557, 0.1448, 0.3706, 0.1527, 0.625, 0.1097, 0.6521, 0.08889, 0.663, 0.1017, 0.6382, 0.1249, 0.333, 0.1256, 0.3403, 0.1381, 0.3326, 0.1417, 0.3261, 0.13, 0.3823, 0.231, 0.3836, 0.2417, 0.362, 0.2447, 0.3604, 0.234, 0.3664, 0.1354, 0.3706, 0.1527, 0.3477, 0.1588, 0.3431, 0.1444, 0.3604, 0.234, 0.362, 0.2447, 0.3534, 0.246, 0.3517, 0.2353, 0.3636, 0.2551, 0.3652, 0.2654, 0.3571, 0.2668, 0.3552, 0.2565, 0.3677, 0.3203, 0.3543, 0.3654, 0.3389, 0.3603, 0.3555, 0.3161, 0.386, 0.2626, 0.3873, 0.2745, 0.367, 0.2769, 0.3652, 0.2654, 0.3431, 0.1444, 0.3477, 0.1588, 0.3394, 0.1611, 0.335, 0.1477, 0.3685, 0.2882, 0.3723, 0.3058, 0.3616, 0.2983, 0.3608, 0.2894, 0.367, 0.2769, 0.3685, 0.2882, 0.3608, 0.2894, 0.3591, 0.2782, 0.3541, 0.1908, 0.3557, 0.2016, 0.3469, 0.2029, 0.3453, 0.1922, 0.3849, 0.2522, 0.386, 0.2626, 0.3652, 0.2654, 0.3636, 0.2551, 0.3521, 0.1131, 0.3644, 0.1276, 0.3403, 0.1381, 0.333, 0.1256, 0.3502, 0.1694, 0.3523, 0.18, 0.3436, 0.1816, 0.3417, 0.1712, 0.3765, 0.1871, 0.3781, 0.1983, 0.3557, 0.2016, 0.3541, 0.1908, 0.3573, 0.2124, 0.3589, 0.2233, 0.3501, 0.2246, 0.3485, 0.2137, 0.3728, 0.1644, 0.3748, 0.1759, 0.3523, 0.18, 0.3502, 0.1694, 0.3882, 0.324, 0.3782, 0.3715, 0.3543, 0.3654, 0.3677, 0.3203, 0.3873, 0.2745, 0.3883, 0.2863, 0.3685, 0.2882, 0.367, 0.2769, 0.3795, 0.2093, 0.381, 0.2202, 0.3589, 0.2233, 0.3573, 0.2124, 0.3652, 0.2654, 0.367, 0.2769, 0.3591, 0.2782, 0.3571, 0.2668, 0.3883, 0.2863, 0.3897, 0.3056, 0.3723, 0.3058, 0.3685, 0.2882, 0.5629, 0.2269, 0.8143, 0.2209, 0.8626, 0.2317, 0.5638, 0.2381, 0.5124, 0.2313, 0.5629, 0.2269, 0.5638, 0.2381, 0.5132, 0.2425, 0.4622, 0.2349, 0.5124, 0.2313, 0.5132, 0.2425, 0.4629, 0.246, 0.3836, 0.2417, 0.4622, 0.2349, 0.4629, 0.246, 0.3849, 0.2522, 0.8177, 0.2046, 0.8249, 0.162, 0.8883, 0.1679, 0.8675, 0.2157, 0.362, 0.2447, 0.3636, 0.2551, 0.3552, 0.2565, 0.3534, 0.246, 0.3836, 0.2417, 0.3849, 0.2522, 0.3636, 0.2551, 0.362, 0.2447, 0.561, 0.205, 0.7172, 0.1998, 0.7662, 0.2105, 0.5619, 0.2157, 0.5109, 0.2089, 0.561, 0.205, 0.5619, 0.2157, 0.5116, 0.2201, 0.4606, 0.2126, 0.5109, 0.2089, 0.5116, 0.2201, 0.4614, 0.2238, 0.381, 0.2202, 0.4606, 0.2126, 0.4614, 0.2238, 0.3823, 0.231, 0.7231, 0.1837, 0.7359, 0.1501, 0.7765, 0.1581, 0.7696, 0.1951, 0.381, 0.2202, 0.3823, 0.231, 0.3604, 0.234, 0.3589, 0.2233, 0.3589, 0.2233, 0.3604, 0.234, 0.3517, 0.2353, 0.3501, 0.2246, 0.5593, 0.1829, 0.6813, 0.1785, 0.6981, 0.189, 0.5601, 0.1939, 0.5093, 0.1867, 0.5593, 0.1829, 0.5601, 0.1939, 0.5101, 0.1978, 0.4589, 0.1903, 0.5093, 0.1867, 0.5101, 0.1978, 0.4597, 0.2015, 0.3781, 0.1983, 0.4589, 0.1903, 0.4597, 0.2015, 0.3795, 0.2093, 0.6893, 0.1658, 0.7067, 0.1367, 0.7208, 0.1441, 0.7056, 0.1753, 0.3557, 0.2016, 0.3573, 0.2124, 0.3485, 0.2137, 0.3469, 0.2029, 0.3781, 0.1983, 0.3795, 0.2093, 0.3573, 0.2124, 0.3557, 0.2016, 0.5577, 0.1609, 0.649, 0.1569, 0.6653, 0.1679, 0.5585, 0.1718, 0.5078, 0.1644, 0.5577, 0.1609, 0.5585, 0.1718, 0.5085, 0.1755, 0.4572, 0.1677, 0.5078, 0.1644, 0.5085, 0.1755, 0.458, 0.179, 0.3748, 0.1759, 0.4572, 0.1677, 0.458, 0.179, 0.3765, 0.1871, 0.6589, 0.1445, 0.6808, 0.1186, 0.6933, 0.1281, 0.6738, 0.1556, 0.3523, 0.18, 0.3541, 0.1908, 0.3453, 0.1922, 0.3436, 0.1816, 0.3748, 0.1759, 0.3765, 0.1871, 0.3541, 0.1908, 0.3523, 0.18, 0.556, 0.1387, 0.6271, 0.1352, 0.6377, 0.1461, 0.5569, 0.1498, 0.5064, 0.1422, 0.556, 0.1387, 0.5569, 0.1498, 0.5071, 0.1533, 0.4557, 0.1448, 0.5064, 0.1422, 0.5071, 0.1533, 0.4564, 0.1563, 0.3706, 0.1527, 0.4557, 0.1448, 0.4564, 0.1563, 0.3728, 0.1644, 0.6382, 0.1249, 0.663, 0.1017, 0.6716, 0.1104, 0.6483, 0.135, 0.3477, 0.1588, 0.3502, 0.1694, 0.3417, 0.1712, 0.3394, 0.1611, 0.3706, 0.1527, 0.3728, 0.1644, 0.3502, 0.1694, 0.3477, 0.1588, 0.3571, 0.2668, 0.3591, 0.2782, 0.3265, 0.2863, 0.3182, 0.2765, 0.3552, 0.2565, 0.3571, 0.2668, 0.3182, 0.2765, 0.3146, 0.2653, 0.3394, 0.1611, 0.3417, 0.1712, 0.3041, 0.1768, 0.3042, 0.1675, 0.3501, 0.2246, 0.3517, 0.2353, 0.3099, 0.2424, 0.3081, 0.231, 0.3261, 0.13, 0.3326, 0.1417, 0.3065, 0.1527, 0.2981, 0.1475, 0.335, 0.1477, 0.3394, 0.1611, 0.3042, 0.1675, 0.3058, 0.1569, 0.3469, 0.2029, 0.3485, 0.2137, 0.3067, 0.2196, 0.3056, 0.2084, 0.3417, 0.1712, 0.3436, 0.1816, 0.3043, 0.1869, 0.3041, 0.1768, 0.3591, 0.2782, 0.3608, 0.2894, 0.3319, 0.2935, 0.3265, 0.2863, 0.3517, 0.2353, 0.3534, 0.246, 0.3121, 0.2539, 0.3099, 0.2424, 0.3485, 0.2137, 0.3501, 0.2246, 0.3081, 0.231, 0.3067, 0.2196, 0.3534, 0.246, 0.3552, 0.2565, 0.3146, 0.2653, 0.3121, 0.2539, 0.3453, 0.1922, 0.3469, 0.2029, 0.3056, 0.2084, 0.3048, 0.1975, 0.3202, 0.2987, 0.3254, 0.3051, 0.2974, 0.3379, 0.2899, 0.3316, 0.3111, 0.2919, 0.3202, 0.2987, 0.2899, 0.3316, 0.2815, 0.324, 0.2935, 0.1512, 0.3058, 0.1569, 0.3042, 0.1675, 0.2821, 0.163, 0.3608, 0.2894, 0.3616, 0.2983, 0.3331, 0.298, 0.3319, 0.2935, 0.3436, 0.1816, 0.3453, 0.1922, 0.3048, 0.1975, 0.3043, 0.1869, 0.3555, 0.3161, 0.3389, 0.3603, 0.2974, 0.3379, 0.3254, 0.3051, 0.01395, 0.2729, 0.009199, 0.2777, 0.007598, 0.2707, 0.01489, 0.2705, 0.01489, 0.2705, 0.007598, 0.2707, 0.008853, 0.2636, 0.01412, 0.2674, 0.0705, 0.2707, 0.06413, 0.2994, 0.009199, 0.2777, 0.01395, 0.2729, 0.07297, 0.2386, 0.07182, 0.257, 0.01489, 0.2705, 0.01412, 0.2674, 0.06296, 0.2127, 0.07297, 0.2386, 0.01412, 0.2674, 0.008853, 0.2636, 0.07182, 0.257, 0.0705, 0.2707, 0.01395, 0.2729, 0.01489, 0.2705, 0.1982, 0.2796, 0.196, 0.3112, 0.1294, 0.3072, 0.1319, 0.2766, 0.1968, 0.1831, 0.1987, 0.2265, 0.1344, 0.2266, 0.1343, 0.2058, 0.1908, 0.1538, 0.1968, 0.1831, 0.1343, 0.2058, 0.1272, 0.1773, 0.1987, 0.2265, 0.1982, 0.2796, 0.1319, 0.2766, 0.1344, 0.2266, 0.2736, 0.2848, 0.2639, 0.3181, 0.196, 0.3112, 0.1982, 0.2796, 0.2612, 0.1667, 0.2682, 0.2237, 0.1987, 0.2265, 0.1968, 0.1831, 0.2534, 0.1366, 0.2612, 0.1667, 0.1968, 0.1831, 0.1908, 0.1538, 0.2682, 0.2237, 0.2736, 0.2848, 0.1982, 0.2796, 0.1987, 0.2265, 0.1319, 0.2766, 0.1294, 0.3072, 0.06413, 0.2994, 0.0705, 0.2707, 0.1343, 0.2058, 0.1344, 0.2266, 0.07182, 0.257, 0.07297, 0.2386, 0.1272, 0.1773, 0.1343, 0.2058, 0.07297, 0.2386, 0.06296, 0.2127, 0.1344, 0.2266, 0.1319, 0.2766, 0.0705, 0.2707, 0.07182, 0.257, 0.9896, 0.729, 0.8465, 0.685, 0.8369, 0.6376, 0.9869, 0.5232, 0.003904, 0.6984, 0.1808, 0.6653, 0.2311, 0.8846, 0.1541, 0.9337, 0.1953, 0.6571, 0.1808, 0.6653, 0.1858, 0.6126, 0.1941, 0.6228, 0.7568, 0.6072, 0.7593, 0.5914, 0.8369, 0.6376, 0.8275, 0.6474, 0.3565, 0.04364, 0.3894, 0.06296, 0.3521, 0.1131, 0.3264, 0.08537, 0.8352, 0.6782, 0.8465, 0.685, 0.7843, 0.8885, 0.766, 0.8747, 0.2744, 0.5916, 0.2733, 0.5749, 0.5178, 0.5527, 0.5171, 0.5742, 0.5171, 0.5742, 0.5178, 0.5527, 0.7593, 0.5914, 0.7568, 0.6072, 0.1941, 0.6228, 0.1858, 0.6126, 0.2733, 0.5749, 0.2744, 0.5916, 0.5871, 0.06547, 0.6003, 0.061, 0.6197, 0.1029, 0.6064, 0.1125, 0.3762, 0.002948, 0.4085, 0.0186, 0.3894, 0.06296, 0.3565, 0.04364, 0.5784, 0.02423, 0.5902, 0.02161, 0.6003, 0.061, 0.5871, 0.06547, 0.4656, 0.3055, 0.4658, 0.3254, 0.3882, 0.324, 0.3897, 0.3056, 0.569, 0.3009, 0.5706, 0.3214, 0.5177, 0.3244, 0.5168, 0.3038, 0.8888, 0.2783, 0.9021, 0.2908, 0.5706, 0.3214, 0.569, 0.3009, 0.5168, 0.3038, 0.5177, 0.3244, 0.4658, 0.3254, 0.4656, 0.3055, 0.89, 0.2645, 0.9083, 0.2646, 0.9021, 0.2908, 0.8888, 0.2783, 0.6981, 0.189, 0.7056, 0.1753, 0.7231, 0.1837, 0.7172, 0.1998, 0.6377, 0.1461, 0.6483, 0.135, 0.6589, 0.1445, 0.649, 0.1569, 0.8626, 0.2317, 0.8675, 0.2157, 0.9115, 0.2345, 0.8974, 0.2424, 0.8939, 0.2541, 0.9117, 0.2502, 0.9083, 0.2646, 0.89, 0.2645, 0.8974, 0.2424, 0.9115, 0.2345, 0.9117, 0.2502, 0.8939, 0.2541, 0.7662, 0.2105, 0.7696, 0.1951, 0.8177, 0.2046, 0.8143, 0.2209, 0.6653, 0.1679, 0.6738, 0.1556, 0.6893, 0.1658, 0.6813, 0.1785, 0.6128, 0.1195, 0.625, 0.1097, 0.6382, 0.1249, 0.6271, 0.1352, 0.3116, 0.09802, 0.333, 0.1256, 0.3261, 0.13, 0.3052, 0.1029, 0.3723, 0.3058, 0.3677, 0.3203, 0.3555, 0.3161, 0.3616, 0.2983, 0.3264, 0.08537, 0.3521, 0.1131, 0.333, 0.1256, 0.3116, 0.09802, 0.3897, 0.3056, 0.3882, 0.324, 0.3677, 0.3203, 0.3723, 0.3058, 0.8143, 0.2209, 0.8177, 0.2046, 0.8675, 0.2157, 0.8626, 0.2317, 0.7172, 0.1998, 0.7231, 0.1837, 0.7696, 0.1951, 0.7662, 0.2105, 0.6813, 0.1785, 0.6893, 0.1658, 0.7056, 0.1753, 0.6981, 0.189, 0.649, 0.1569, 0.6589, 0.1445, 0.6738, 0.1556, 0.6653, 0.1679, 0.6271, 0.1352, 0.6382, 0.1249, 0.6483, 0.135, 0.6377, 0.1461, 0.3052, 0.1029, 0.3261, 0.13, 0.2981, 0.1475, 0.2739, 0.1259, 0.3319, 0.2935, 0.3331, 0.298, 0.3254, 0.3051, 0.3202, 0.2987, 0.3265, 0.2863, 0.3319, 0.2935, 0.3202, 0.2987, 0.3111, 0.2919, 0.3182, 0.2765, 0.3265, 0.2863, 0.3111, 0.2919, 0.2999, 0.2836, 0.3146, 0.2653, 0.3182, 0.2765, 0.2999, 0.2836, 0.2973, 0.2697, 0.3121, 0.2539, 0.3146, 0.2653, 0.2973, 0.2697, 0.2953, 0.2572, 0.3099, 0.2424, 0.3121, 0.2539, 0.2953, 0.2572, 0.2935, 0.2451, 0.3081, 0.231, 0.3099, 0.2424, 0.2935, 0.2451, 0.2917, 0.2332, 0.3067, 0.2196, 0.3081, 0.231, 0.2917, 0.2332, 0.2901, 0.2213, 0.3056, 0.2084, 0.3067, 0.2196, 0.2901, 0.2213, 0.2882, 0.2095, 0.3048, 0.1975, 0.3056, 0.2084, 0.2882, 0.2095, 0.2863, 0.198, 0.3043, 0.1869, 0.3048, 0.1975, 0.2863, 0.198, 0.2847, 0.1867, 0.3041, 0.1768, 0.3043, 0.1869, 0.2847, 0.1867, 0.2832, 0.1753, 0.3042, 0.1675, 0.3041, 0.1768, 0.2832, 0.1753, 0.2821, 0.163, 0.3616, 0.2983, 0.3555, 0.3161, 0.3254, 0.3051, 0.3331, 0.298, 0.2901, 0.2213, 0.2917, 0.2332, 0.2935, 0.2451, 0.2953, 0.2572, 0.2973, 0.2697, 0.2999, 0.2836, 0.2736, 0.2848, 0.2682, 0.2237, 0.2815, 0.324, 0.2639, 0.3181, 0.2736, 0.2848, 0.2999, 0.2836, 0.2901, 0.2213, 0.2682, 0.2237, 0.2612, 0.1667, 0.2821, 0.163, 0.2832, 0.1753, 0.2847, 0.1867, 0.2863, 0.198, 0.2882, 0.2095, 0.5542, 0.1167, 0.6064, 0.1125, 0.6128, 0.1195, 0.5547, 0.1232, 0.5052, 0.1203, 0.5542, 0.1167, 0.5547, 0.1232, 0.5055, 0.1269, 0.4547, 0.1217, 0.5052, 0.1203, 0.5055, 0.1269, 0.455, 0.1287, 0.3644, 0.1276, 0.4547, 0.1217, 0.455, 0.1287, 0.3664, 0.1354, 0.6197, 0.1029, 0.6475, 0.08271, 0.6521, 0.08889, 0.625, 0.1097, 0.3644, 0.1276, 0.3664, 0.1354, 0.3431, 0.1444, 0.3403, 0.1381, 0.3403, 0.1381, 0.3431, 0.1444, 0.335, 0.1477, 0.3326, 0.1417, 0.3326, 0.1417, 0.335, 0.1477, 0.3058, 0.1569, 0.3065, 0.1527, 0.2981, 0.1475, 0.3065, 0.1527, 0.3058, 0.1569, 0.2935, 0.1512, 0.6064, 0.1125, 0.6197, 0.1029, 0.625, 0.1097, 0.6128, 0.1195, 0.2739, 0.1259, 0.2981, 0.1475, 0.2935, 0.1512, 0.2699, 0.1304, 0.2534, 0.1366, 0.2699, 0.1304, 0.2821, 0.163, 0.2612, 0.1667, 0.2699, 0.1304, 0.2935, 0.1512, 0.2821, 0.163, 0.2999, 0.2836, 0.3111, 0.2919, 0.2815, 0.324, 0.8465, 0.685, 0.8369, 0.6376, 0.8275, 0.6474, 0.8352, 0.6782, 0.2787, 0.6834, 0.2744, 0.5916, 0.1941, 0.6228, 0.1953, 0.6571, 0.7448, 0.699, 0.6457, 0.8992, 0.766, 0.8747, 0.8352, 0.6782, 0.1808, 0.6653, 0.2311, 0.8846, 0.2514, 0.8712, 0.1953, 0.6571, 0.7448, 0.699, 0.7568, 0.6072, 0.5171, 0.5742, 0.5136, 0.6902, 0.2787, 0.6834, 0.3757, 0.8979, 0.5114, 0.8977, 0.5136, 0.6902, 0.5482, 0.07249, 0.5542, 0.1167, 0.6064, 0.1125, 0.5871, 0.06547, 0.1808, 0.6653, 0.1858, 0.6126, 0.0676, 0.4952, 0.003904, 0.6984, 0.7593, 0.5914, 0.8369, 0.6376, 0.9869, 0.5232, 0.8318, 0.4221, 0.3894, 0.06296, 0.3521, 0.1131, 0.3644, 0.1276, 0.4046, 0.07112, 0.8465, 0.685, 0.7843, 0.8885, 0.8513, 0.9337, 0.9896, 0.729, 0.2733, 0.5749, 0.5178, 0.5527, 0.5212, 0.4069, 0.2166, 0.4098, 0.5136, 0.6902, 0.5114, 0.8977, 0.6457, 0.8992, 0.7448, 0.699, 0.8352, 0.6782, 0.8275, 0.6474, 0.7568, 0.6072, 0.7448, 0.699, 0.5178, 0.5527, 0.7593, 0.5914, 0.8318, 0.4221, 0.5212, 0.4069, 0.5031, 0.0763, 0.5052, 0.1203, 0.5542, 0.1167, 0.5482, 0.07249, 0.5136, 0.6902, 0.5171, 0.5742, 0.2744, 0.5916, 0.2787, 0.6834, 0.4566, 0.07579, 0.4547, 0.1217, 0.5052, 0.1203, 0.5031, 0.0763, 0.1953, 0.6571, 0.2514, 0.8712, 0.3757, 0.8979, 0.2787, 0.6834, 0.1858, 0.6126, 0.2733, 0.5749, 0.2166, 0.4098, 0.0676, 0.4952, 0.567, 0.2769, 0.569, 0.3009, 0.8888, 0.2783, 0.89, 0.2645, 0.5156, 0.2806, 0.5168, 0.3038, 0.569, 0.3009, 0.567, 0.2769, 0.465, 0.2831, 0.4656, 0.3055, 0.5168, 0.3038, 0.5156, 0.2806, 0.4046, 0.07112, 0.3644, 0.1276, 0.4547, 0.1217, 0.4566, 0.07579, 0.6003, 0.061, 0.6197, 0.1029, 0.6475, 0.08271, 0.6297, 0.0492, 0.5419, 0.03332, 0.5482, 0.07249, 0.5871, 0.06547, 0.5784, 0.02423, 0.4085, 0.0186, 0.3894, 0.06296, 0.4046, 0.07112, 0.4223, 0.02439, 0.5023, 0.03567, 0.5031, 0.0763, 0.5482, 0.07249, 0.5419, 0.03332, 0.4615, 0.0336, 0.4566, 0.07579, 0.5031, 0.0763, 0.5023, 0.03567, 0.4223, 0.02439, 0.4046, 0.07112, 0.4566, 0.07579, 0.4615, 0.0336, 0.5902, 0.02161, 0.6003, 0.061, 0.6297, 0.0492, 0.6184, 0.01348, 0.4658, 0.3254, 0.3882, 0.324, 0.3782, 0.3715, 0.465, 0.3767, 0.5706, 0.3214, 0.5177, 0.3244, 0.5191, 0.3767, 0.5751, 0.3753, 0.9021, 0.2908, 0.5706, 0.3214, 0.5751, 0.3753, 0.984, 0.3227, 0.5177, 0.3244, 0.4658, 0.3254, 0.465, 0.3767, 0.5191, 0.3767, 0.3883, 0.2863, 0.3897, 0.3056, 0.4656, 0.3055, 0.465, 0.2831, 0.9083, 0.2646, 0.9021, 0.2908, 0.984, 0.3227, 0.9924, 0.2627, 0.5601, 0.1939, 0.561, 0.205, 0.7172, 0.1998, 0.6981, 0.189, 0.5101, 0.1978, 0.5109, 0.2089, 0.561, 0.205, 0.5601, 0.1939, 0.4597, 0.2015, 0.4606, 0.2126, 0.5109, 0.2089, 0.5101, 0.1978, 0.3795, 0.2093, 0.381, 0.2202, 0.4606, 0.2126, 0.4597, 0.2015, 0.7056, 0.1753, 0.7231, 0.1837, 0.7359, 0.1501, 0.7208, 0.1441, 0.5569, 0.1498, 0.5577, 0.1609, 0.649, 0.1569, 0.6377, 0.1461, 0.5071, 0.1533, 0.5078, 0.1644, 0.5577, 0.1609, 0.5569, 0.1498, 0.4564, 0.1563, 0.4572, 0.1677, 0.5078, 0.1644, 0.5071, 0.1533, 0.3728, 0.1644, 0.3748, 0.1759, 0.4572, 0.1677, 0.4564, 0.1563, 0.6483, 0.135, 0.6589, 0.1445, 0.6808, 0.1186, 0.6716, 0.1104, 0.5638, 0.2381, 0.5648, 0.2494, 0.8974, 0.2424, 0.8626, 0.2317, 0.5132, 0.2425, 0.514, 0.2538, 0.5648, 0.2494, 0.5638, 0.2381, 0.4629, 0.246, 0.4636, 0.257, 0.514, 0.2538, 0.5132, 0.2425, 0.3849, 0.2522, 0.386, 0.2626, 0.4636, 0.257, 0.4629, 0.246, 0.8675, 0.2157, 0.9115, 0.2345, 0.9766, 0.2122, 0.8883, 0.1679, 0.566, 0.2636, 0.567, 0.2769, 0.89, 0.2645, 0.8939, 0.2541, 0.5148, 0.2672, 0.5156, 0.2806, 0.567, 0.2769, 0.566, 0.2636, 0.4644, 0.27, 0.465, 0.2831, 0.5156, 0.2806, 0.5148, 0.2672, 0.3873, 0.2745, 0.3883, 0.2863, 0.465, 0.2831, 0.4644, 0.27, 0.9117, 0.2502, 0.9083, 0.2646, 0.9924, 0.2627, 0.9865, 0.2367, 0.5648, 0.2494, 0.566, 0.2636, 0.8939, 0.2541, 0.8974, 0.2424, 0.514, 0.2538, 0.5148, 0.2672, 0.566, 0.2636, 0.5648, 0.2494, 0.4636, 0.257, 0.4644, 0.27, 0.5148, 0.2672, 0.514, 0.2538, 0.386, 0.2626, 0.3873, 0.2745, 0.4644, 0.27, 0.4636, 0.257, 0.9115, 0.2345, 0.9117, 0.2502, 0.9865, 0.2367, 0.9766, 0.2122, 0.5619, 0.2157, 0.5629, 0.2269, 0.8143, 0.2209, 0.7662, 0.2105, 0.5116, 0.2201, 0.5124, 0.2313, 0.5629, 0.2269, 0.5619, 0.2157, 0.4614, 0.2238, 0.4622, 0.2349, 0.5124, 0.2313, 0.5116, 0.2201, 0.3823, 0.231, 0.3836, 0.2417, 0.4622, 0.2349, 0.4614, 0.2238, 0.7696, 0.1951, 0.8177, 0.2046, 0.8249, 0.162, 0.7765, 0.1581, 0.5585, 0.1718, 0.5593, 0.1829, 0.6813, 0.1785, 0.6653, 0.1679, 0.5085, 0.1755, 0.5093, 0.1867, 0.5593, 0.1829, 0.5585, 0.1718, 0.458, 0.179, 0.4589, 0.1903, 0.5093, 0.1867, 0.5085, 0.1755, 0.3765, 0.1871, 0.3781, 0.1983, 0.4589, 0.1903, 0.458, 0.179, 0.6738, 0.1556, 0.6893, 0.1658, 0.7067, 0.1367, 0.6933, 0.1281, 0.5547, 0.1232, 0.556, 0.1387, 0.6271, 0.1352, 0.6128, 0.1195, 0.5055, 0.1269, 0.5064, 0.1422, 0.556, 0.1387, 0.5547, 0.1232, 0.455, 0.1287, 0.4557, 0.1448, 0.5064, 0.1422, 0.5055, 0.1269, 0.3664, 0.1354, 0.3706, 0.1527, 0.4557, 0.1448, 0.455, 0.1287, 0.625, 0.1097, 0.6382, 0.1249, 0.663, 0.1017, 0.6521, 0.08889, 0.333, 0.1256, 0.3261, 0.13, 0.3326, 0.1417, 0.3403, 0.1381, 0.3823, 0.231, 0.3604, 0.234, 0.362, 0.2447, 0.3836, 0.2417, 0.3664, 0.1354, 0.3431, 0.1444, 0.3477, 0.1588, 0.3706, 0.1527, 0.3604, 0.234, 0.3517, 0.2353, 0.3534, 0.246, 0.362, 0.2447, 0.3636, 0.2551, 0.3552, 0.2565, 0.3571, 0.2668, 0.3652, 0.2654, 0.3677, 0.3203, 0.3555, 0.3161, 0.3389, 0.3603, 0.3543, 0.3654, 0.386, 0.2626, 0.3652, 0.2654, 0.367, 0.2769, 0.3873, 0.2745, 0.3431, 0.1444, 0.335, 0.1477, 0.3394, 0.1611, 0.3477, 0.1588, 0.3685, 0.2882, 0.3608, 0.2894, 0.3616, 0.2983, 0.3723, 0.3058, 0.367, 0.2769, 0.3591, 0.2782, 0.3608, 0.2894, 0.3685, 0.2882, 0.3541, 0.1908, 0.3453, 0.1922, 0.3469, 0.2029, 0.3557, 0.2016, 0.3849, 0.2522, 0.3636, 0.2551, 0.3652, 0.2654, 0.386, 0.2626, 0.3521, 0.1131, 0.333, 0.1256, 0.3403, 0.1381, 0.3644, 0.1276, 0.3502, 0.1694, 0.3417, 0.1712, 0.3436, 0.1816, 0.3523, 0.18, 0.3765, 0.1871, 0.3541, 0.1908, 0.3557, 0.2016, 0.3781, 0.1983, 0.3573, 0.2124, 0.3485, 0.2137, 0.3501, 0.2246, 0.3589, 0.2233, 0.3728, 0.1644, 0.3502, 0.1694, 0.3523, 0.18, 0.3748, 0.1759, 0.3882, 0.324, 0.3677, 0.3203, 0.3543, 0.3654, 0.3782, 0.3715, 0.3873, 0.2745, 0.367, 0.2769, 0.3685, 0.2882, 0.3883, 0.2863, 0.3795, 0.2093, 0.3573, 0.2124, 0.3589, 0.2233, 0.381, 0.2202, 0.3652, 0.2654, 0.3571, 0.2668, 0.3591, 0.2782, 0.367, 0.2769, 0.3883, 0.2863, 0.3685, 0.2882, 0.3723, 0.3058, 0.3897, 0.3056, 0.5629, 0.2269, 0.5638, 0.2381, 0.8626, 0.2317, 0.8143, 0.2209, 0.5124, 0.2313, 0.5132, 0.2425, 0.5638, 0.2381, 0.5629, 0.2269, 0.4622, 0.2349, 0.4629, 0.246, 0.5132, 0.2425, 0.5124, 0.2313, 0.3836, 0.2417, 0.3849, 0.2522, 0.4629, 0.246, 0.4622, 0.2349, 0.8177, 0.2046, 0.8675, 0.2157, 0.8883, 0.1679, 0.8249, 0.162, 0.362, 0.2447, 0.3534, 0.246, 0.3552, 0.2565, 0.3636, 0.2551, 0.3836, 0.2417, 0.362, 0.2447, 0.3636, 0.2551, 0.3849, 0.2522, 0.561, 0.205, 0.5619, 0.2157, 0.7662, 0.2105, 0.7172, 0.1998, 0.5109, 0.2089, 0.5116, 0.2201, 0.5619, 0.2157, 0.561, 0.205, 0.4606, 0.2126, 0.4614, 0.2238, 0.5116, 0.2201, 0.5109, 0.2089, 0.381, 0.2202, 0.3823, 0.231, 0.4614, 0.2238, 0.4606, 0.2126, 0.7231, 0.1837, 0.7696, 0.1951, 0.7765, 0.1581, 0.7359, 0.1501, 0.381, 0.2202, 0.3589, 0.2233, 0.3604, 0.234, 0.3823, 0.231, 0.3589, 0.2233, 0.3501, 0.2246, 0.3517, 0.2353, 0.3604, 0.234, 0.5593, 0.1829, 0.5601, 0.1939, 0.6981, 0.189, 0.6813, 0.1785, 0.5093, 0.1867, 0.5101, 0.1978, 0.5601, 0.1939, 0.5593, 0.1829, 0.4589, 0.1903, 0.4597, 0.2015, 0.5101, 0.1978, 0.5093, 0.1867, 0.3781, 0.1983, 0.3795, 0.2093, 0.4597, 0.2015, 0.4589, 0.1903, 0.6893, 0.1658, 0.7056, 0.1753, 0.7208, 0.1441, 0.7067, 0.1367, 0.3557, 0.2016, 0.3469, 0.2029, 0.3485, 0.2137, 0.3573, 0.2124, 0.3781, 0.1983, 0.3557, 0.2016, 0.3573, 0.2124, 0.3795, 0.2093, 0.5577, 0.1609, 0.5585, 0.1718, 0.6653, 0.1679, 0.649, 0.1569, 0.5078, 0.1644, 0.5085, 0.1755, 0.5585, 0.1718, 0.5577, 0.1609, 0.4572, 0.1677, 0.458, 0.179, 0.5085, 0.1755, 0.5078, 0.1644, 0.3748, 0.1759, 0.3765, 0.1871, 0.458, 0.179, 0.4572, 0.1677, 0.6589, 0.1445, 0.6738, 0.1556, 0.6933, 0.1281, 0.6808, 0.1186, 0.3523, 0.18, 0.3436, 0.1816, 0.3453, 0.1922, 0.3541, 0.1908, 0.3748, 0.1759, 0.3523, 0.18, 0.3541, 0.1908, 0.3765, 0.1871, 0.556, 0.1387, 0.5569, 0.1498, 0.6377, 0.1461, 0.6271, 0.1352, 0.5064, 0.1422, 0.5071, 0.1533, 0.5569, 0.1498, 0.556, 0.1387, 0.4557, 0.1448, 0.4564, 0.1563, 0.5071, 0.1533, 0.5064, 0.1422, 0.3706, 0.1527, 0.3728, 0.1644, 0.4564, 0.1563, 0.4557, 0.1448, 0.6382, 0.1249, 0.6483, 0.135, 0.6716, 0.1104, 0.663, 0.1017, 0.3477, 0.1588, 0.3394, 0.1611, 0.3417, 0.1712, 0.3502, 0.1694, 0.3706, 0.1527, 0.3477, 0.1588, 0.3502, 0.1694, 0.3728, 0.1644, 0.3571, 0.2668, 0.3182, 0.2765, 0.3265, 0.2863, 0.3591, 0.2782, 0.3552, 0.2565, 0.3146, 0.2653, 0.3182, 0.2765, 0.3571, 0.2668, 0.3394, 0.1611, 0.3042, 0.1675, 0.3041, 0.1768, 0.3417, 0.1712, 0.3501, 0.2246, 0.3081, 0.231, 0.3099, 0.2424, 0.3517, 0.2353, 0.3261, 0.13, 0.2981, 0.1475, 0.3065, 0.1527, 0.3326, 0.1417, 0.335, 0.1477, 0.3058, 0.1569, 0.3042, 0.1675, 0.3394, 0.1611, 0.3469, 0.2029, 0.3056, 0.2084, 0.3067, 0.2196, 0.3485, 0.2137, 0.3417, 0.1712, 0.3041, 0.1768, 0.3043, 0.1869, 0.3436, 0.1816, 0.3591, 0.2782, 0.3265, 0.2863, 0.3319, 0.2935, 0.3608, 0.2894, 0.3517, 0.2353, 0.3099, 0.2424, 0.3121, 0.2539, 0.3534, 0.246, 0.3485, 0.2137, 0.3067, 0.2196, 0.3081, 0.231, 0.3501, 0.2246, 0.3534, 0.246, 0.3121, 0.2539, 0.3146, 0.2653, 0.3552, 0.2565, 0.3453, 0.1922, 0.3048, 0.1975, 0.3056, 0.2084, 0.3469, 0.2029, 0.3202, 0.2987, 0.2899, 0.3316, 0.2974, 0.3379, 0.3254, 0.3051, 0.3111, 0.2919, 0.2815, 0.324, 0.2899, 0.3316, 0.3202, 0.2987, 0.2935, 0.1512, 0.2821, 0.163, 0.3042, 0.1675, 0.3058, 0.1569, 0.3608, 0.2894, 0.3319, 0.2935, 0.3331, 0.298, 0.3616, 0.2983, 0.3436, 0.1816, 0.3043, 0.1869, 0.3048, 0.1975, 0.3453, 0.1922, 0.3555, 0.3161, 0.3254, 0.3051, 0.2974, 0.3379, 0.3389, 0.3603, 0.01395, 0.2729, 0.01489, 0.2705, 0.007598, 0.2707, 0.009199, 0.2777, 0.01489, 0.2705, 0.01412, 0.2674, 0.008853, 0.2636, 0.007598, 0.2707, 0.0705, 0.2707, 0.01395, 0.2729, 0.009199, 0.2777, 0.06413, 0.2994, 0.07297, 0.2386, 0.01412, 0.2674, 0.01489, 0.2705, 0.07182, 0.257, 0.06296, 0.2127, 0.008853, 0.2636, 0.01412, 0.2674, 0.07297, 0.2386, 0.07182, 0.257, 0.01489, 0.2705, 0.01395, 0.2729, 0.0705, 0.2707, 0.1982, 0.2796, 0.1319, 0.2766, 0.1294, 0.3072, 0.196, 0.3112, 0.1968, 0.1831, 0.1343, 0.2058, 0.1344, 0.2266, 0.1987, 0.2265, 0.1908, 0.1538, 0.1272, 0.1773, 0.1343, 0.2058, 0.1968, 0.1831, 0.1987, 0.2265, 0.1344, 0.2266, 0.1319, 0.2766, 0.1982, 0.2796, 0.2736, 0.2848, 0.1982, 0.2796, 0.196, 0.3112, 0.2639, 0.3181, 0.2612, 0.1667, 0.1968, 0.1831, 0.1987, 0.2265, 0.2682, 0.2237, 0.2534, 0.1366, 0.1908, 0.1538, 0.1968, 0.1831, 0.2612, 0.1667, 0.2682, 0.2237, 0.1987, 0.2265, 0.1982, 0.2796, 0.2736, 0.2848, 0.1319, 0.2766, 0.0705, 0.2707, 0.06413, 0.2994, 0.1294, 0.3072, 0.1343, 0.2058, 0.07297, 0.2386, 0.07182, 0.257, 0.1344, 0.2266, 0.1272, 0.1773, 0.06296, 0.2127, 0.07297, 0.2386, 0.1343, 0.2058, 0.1344, 0.2266, 0.07182, 0.257, 0.0705, 0.2707, 0.1319, 0.2766, 0.9896, 0.729, 0.9869, 0.5232, 0.8369, 0.6376, 0.8465, 0.685, 0.003904, 0.6984, 0.1541, 0.9337, 0.2311, 0.8846, 0.1808, 0.6653, 0.1953, 0.6571, 0.1941, 0.6228, 0.1858, 0.6126, 0.1808, 0.6653, 0.7568, 0.6072, 0.8275, 0.6474, 0.8369, 0.6376, 0.7593, 0.5914, 0.3565, 0.04364, 0.3264, 0.08537, 0.3521, 0.1131, 0.3894, 0.06296, 0.8352, 0.6782, 0.766, 0.8747, 0.7843, 0.8885, 0.8465, 0.685, 0.2744, 0.5916, 0.5171, 0.5742, 0.5178, 0.5527, 0.2733, 0.5749, 0.5171, 0.5742, 0.7568, 0.6072, 0.7593, 0.5914, 0.5178, 0.5527, 0.1941, 0.6228, 0.2744, 0.5916, 0.2733, 0.5749, 0.1858, 0.6126, 0.5871, 0.06547, 0.6064, 0.1125, 0.6197, 0.1029, 0.6003, 0.061, 0.3762, 0.002948, 0.3565, 0.04364, 0.3894, 0.06296, 0.4085, 0.0186, 0.5784, 0.02423, 0.5871, 0.06547, 0.6003, 0.061, 0.5902, 0.02161, 0.4656, 0.3055, 0.3897, 0.3056, 0.3882, 0.324, 0.4658, 0.3254, 0.569, 0.3009, 0.5168, 0.3038, 0.5177, 0.3244, 0.5706, 0.3214, 0.8888, 0.2783, 0.569, 0.3009, 0.5706, 0.3214, 0.9021, 0.2908, 0.5168, 0.3038, 0.4656, 0.3055, 0.4658, 0.3254, 0.5177, 0.3244, 0.89, 0.2645, 0.8888, 0.2783, 0.9021, 0.2908, 0.9083, 0.2646, 0.6981, 0.189, 0.7172, 0.1998, 0.7231, 0.1837, 0.7056, 0.1753, 0.6377, 0.1461, 0.649, 0.1569, 0.6589, 0.1445, 0.6483, 0.135, 0.8626, 0.2317, 0.8974, 0.2424, 0.9115, 0.2345, 0.8675, 0.2157, 0.8939, 0.2541, 0.89, 0.2645, 0.9083, 0.2646, 0.9117, 0.2502, 0.8974, 0.2424, 0.8939, 0.2541, 0.9117, 0.2502, 0.9115, 0.2345, 0.7662, 0.2105, 0.8143, 0.2209, 0.8177, 0.2046, 0.7696, 0.1951, 0.6653, 0.1679, 0.6813, 0.1785, 0.6893, 0.1658, 0.6738, 0.1556, 0.6128, 0.1195, 0.6271, 0.1352, 0.6382, 0.1249, 0.625, 0.1097, 0.3116, 0.09802, 0.3052, 0.1029, 0.3261, 0.13, 0.333, 0.1256, 0.3723, 0.3058, 0.3616, 0.2983, 0.3555, 0.3161, 0.3677, 0.3203, 0.3264, 0.08537, 0.3116, 0.09802, 0.333, 0.1256, 0.3521, 0.1131, 0.3897, 0.3056, 0.3723, 0.3058, 0.3677, 0.3203, 0.3882, 0.324, 0.8143, 0.2209, 0.8626, 0.2317, 0.8675, 0.2157, 0.8177, 0.2046, 0.7172, 0.1998, 0.7662, 0.2105, 0.7696, 0.1951, 0.7231, 0.1837, 0.6813, 0.1785, 0.6981, 0.189, 0.7056, 0.1753, 0.6893, 0.1658, 0.649, 0.1569, 0.6653, 0.1679, 0.6738, 0.1556, 0.6589, 0.1445, 0.6271, 0.1352, 0.6377, 0.1461, 0.6483, 0.135, 0.6382, 0.1249, 0.3052, 0.1029, 0.2739, 0.1259, 0.2981, 0.1475, 0.3261, 0.13, 0.3319, 0.2935, 0.3202, 0.2987, 0.3254, 0.3051, 0.3331, 0.298, 0.3265, 0.2863, 0.3111, 0.2919, 0.3202, 0.2987, 0.3319, 0.2935, 0.3182, 0.2765, 0.2999, 0.2836, 0.3111, 0.2919, 0.3265, 0.2863, 0.3146, 0.2653, 0.2973, 0.2697, 0.2999, 0.2836, 0.3182, 0.2765, 0.3121, 0.2539, 0.2953, 0.2572, 0.2973, 0.2697, 0.3146, 0.2653, 0.3099, 0.2424, 0.2935, 0.2451, 0.2953, 0.2572, 0.3121, 0.2539, 0.3081, 0.231, 0.2917, 0.2332, 0.2935, 0.2451, 0.3099, 0.2424, 0.3067, 0.2196, 0.2901, 0.2213, 0.2917, 0.2332, 0.3081, 0.231, 0.3056, 0.2084, 0.2882, 0.2095, 0.2901, 0.2213, 0.3067, 0.2196, 0.3048, 0.1975, 0.2863, 0.198, 0.2882, 0.2095, 0.3056, 0.2084, 0.3043, 0.1869, 0.2847, 0.1867, 0.2863, 0.198, 0.3048, 0.1975, 0.3041, 0.1768, 0.2832, 0.1753, 0.2847, 0.1867, 0.3043, 0.1869, 0.3042, 0.1675, 0.2821, 0.163, 0.2832, 0.1753, 0.3041, 0.1768, 0.3616, 0.2983, 0.3331, 0.298, 0.3254, 0.3051, 0.3555, 0.3161, 0.2901, 0.2213, 0.2682, 0.2237, 0.2736, 0.2848, 0.2999, 0.2836, 0.2973, 0.2697, 0.2953, 0.2572, 0.2935, 0.2451, 0.2917, 0.2332, 0.2815, 0.324, 0.2999, 0.2836, 0.2736, 0.2848, 0.2639, 0.3181, 0.2901, 0.2213, 0.2882, 0.2095, 0.2863, 0.198, 0.2847, 0.1867, 0.2832, 0.1753, 0.2821, 0.163, 0.2612, 0.1667, 0.2682, 0.2237, 0.5542, 0.1167, 0.5547, 0.1232, 0.6128, 0.1195, 0.6064, 0.1125, 0.5052, 0.1203, 0.5055, 0.1269, 0.5547, 0.1232, 0.5542, 0.1167, 0.4547, 0.1217, 0.455, 0.1287, 0.5055, 0.1269, 0.5052, 0.1203, 0.3644, 0.1276, 0.3664, 0.1354, 0.455, 0.1287, 0.4547, 0.1217, 0.6197, 0.1029, 0.625, 0.1097, 0.6521, 0.08889, 0.6475, 0.08271, 0.3644, 0.1276, 0.3403, 0.1381, 0.3431, 0.1444, 0.3664, 0.1354, 0.3403, 0.1381, 0.3326, 0.1417, 0.335, 0.1477, 0.3431, 0.1444, 0.3326, 0.1417, 0.3065, 0.1527, 0.3058, 0.1569, 0.335, 0.1477, 0.2981, 0.1475, 0.2935, 0.1512, 0.3058, 0.1569, 0.3065, 0.1527, 0.6064, 0.1125, 0.6128, 0.1195, 0.625, 0.1097, 0.6197, 0.1029, 0.2739, 0.1259, 0.2699, 0.1304, 0.2935, 0.1512, 0.2981, 0.1475, 0.2534, 0.1366, 0.2612, 0.1667, 0.2821, 0.163, 0.2699, 0.1304, 0.2699, 0.1304, 0.2821, 0.163, 0.2935, 0.1512, 0.2999, 0.2836, 0.2815, 0.324, 0.3111, 0.2919])
me_cube_001.use_remesh_preserve_volume = False
me_cube_001.use_remesh_preserve_attributes = False
me_cube_001.use_mirror_vertex_groups = False
me_cube_001.update()

# ---- objects
ob_cube = bpy.data.objects.new('Cube', me_cube_001)

# ---- transforms, parenting, visibility, modifiers, constraints
ob_cube.location = (0.0, 0.0, 1.191)
ob_cube.lineart.crease_threshold = 0.0

# ---- collection membership
col_collection_1.objects.link(ob_cube)

# ---- scene / render settings (as saved in the file)
scene.frame_start = 1; scene.frame_end = 250; scene.frame_set(1)
scene.render.engine = 'BLENDER_EEVEE_NEXT'
scene.render.resolution_percentage = 50
scene.render.dither_intensity = 0.0
scene.cycles.use_denoising = False
scene.cycles.samples = 10
scene.cycles.sampling_pattern = 'TABULATED_SOBOL'
scene.cycles.light_sampling_threshold = 0.0
scene.cycles.use_adaptive_sampling = False
scene.cycles.use_light_tree = False
scene.cycles.blur_glossy = 0.0
scene.cycles.volume_bounces = 1
scene.cycles.pixel_filter_type = 'GAUSSIAN'
scene.cycles.sample_clamp_indirect = 0.0
scene.view_settings.view_transform = 'Standard'
bpy.context.view_layer.update()

# ---- added for rendering (the .blend has no active camera and no usable light): camera, sun
cam_auto = bpy.data.cameras.new('AutoCamera')
cam_auto.lens = 50.0
cam_auto.sensor_width = 36.0
cam_auto.clip_end = 1000.0
ob_auto_camera = bpy.data.objects.new('AutoCamera', cam_auto)
scene.collection.objects.link(ob_auto_camera)
ob_auto_camera.location = (4.74156, -5.80781, 5.00918)
ob_auto_camera.rotation_euler = (1.09748, -7.21219e-08, 0.694738)
scene.camera = ob_auto_camera
light_auto_sun = bpy.data.lights.new('AutoSun', 'SUN')
light_auto_sun.energy = 3.0
light_auto_sun.angle = 0.0523599
ob_auto_sun = bpy.data.objects.new('AutoSun', light_auto_sun)
scene.collection.objects.link(ob_auto_sun)
ob_auto_sun.rotation_euler = (0.872665, 0.174533, 0.523599)
bpy.context.view_layer.update()
